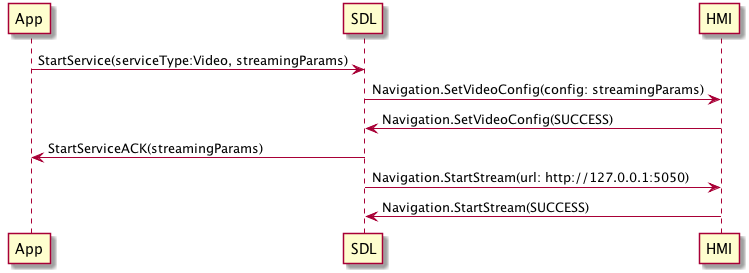

The diagram above was rendered by PlantUML. Its source (embedded in the PNG):
@startuml

Participant "App" as A
Participant "SDL" as SDL
Participant "HMI" as HMI

A -> SDL: StartService(serviceType:Video, streamingParams)
SDL -> HMI: Navigation.SetVideoConfig(config: streamingParams)
HMI -> SDL: Navigation.SetVideoConfig(SUCCESS)
SDL -> A: StartServiceACK(streamingParams)
SDL -> HMI: Navigation.StartStream(url: http://127.0.0.1:5050)
HMI -> SDL: Navigation.StartStream(SUCCESS)

@enduml